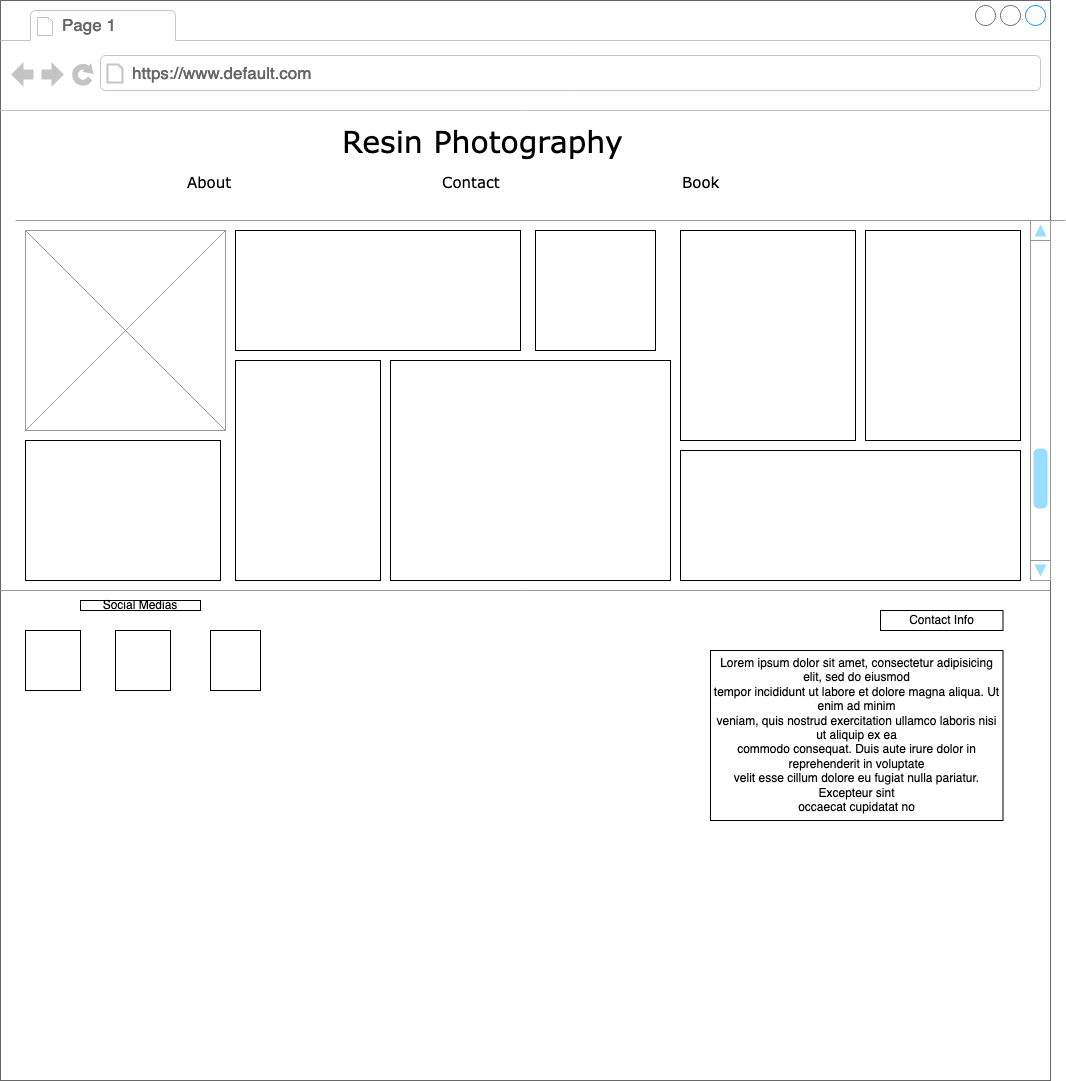

The diagram above was exported from draw.io. Its source (the exported page's mxGraphModel, read from the mxfile embedded in the PNG):
<mxGraphModel dx="1313" dy="512" grid="1" gridSize="10" guides="1" tooltips="1" connect="1" arrows="1" fold="1" page="1" pageScale="1" pageWidth="1100" pageHeight="850" background="none" math="0" shadow="0">
  <root>
    <mxCell id="0" />
    <mxCell id="1" parent="0" />
    <UserObject label="https://github.com/erosnol/resume-lab" link="https://github.com/erosnol/resume-lab" id="7026571954dc6520-1">
      <mxCell style="strokeWidth=1;shadow=0;dashed=0;align=center;html=1;shape=mxgraph.mockup.containers.browserWindow;rSize=0;strokeColor=#666666;mainText=,;recursiveResize=0;rounded=0;labelBackgroundColor=none;fontFamily=Verdana;fontSize=12" parent="1" vertex="1">
        <mxGeometry x="25" y="20" width="1050" height="1080" as="geometry" />
      </mxCell>
    </UserObject>
    <mxCell id="7026571954dc6520-2" value="Page 1" style="strokeWidth=1;shadow=0;dashed=0;align=center;html=1;shape=mxgraph.mockup.containers.anchor;fontSize=17;fontColor=#666666;align=left;" parent="7026571954dc6520-1" vertex="1">
      <mxGeometry x="60" y="12" width="110" height="26" as="geometry" />
    </mxCell>
    <mxCell id="7026571954dc6520-3" value="https://www.default.com" style="strokeWidth=1;shadow=0;dashed=0;align=center;html=1;shape=mxgraph.mockup.containers.anchor;rSize=0;fontSize=17;fontColor=#666666;align=left;" parent="7026571954dc6520-1" vertex="1">
      <mxGeometry x="130" y="60" width="250" height="26" as="geometry" />
    </mxCell>
    <mxCell id="7026571954dc6520-4" value="Resin Photography" style="text;html=1;points=[];align=left;verticalAlign=top;spacingTop=-4;fontSize=30;fontFamily=Verdana" parent="7026571954dc6520-1" vertex="1">
      <mxGeometry x="340" y="120" width="340" height="50" as="geometry" />
    </mxCell>
    <mxCell id="7026571954dc6520-6" value="About" style="text;html=1;points=[];align=left;verticalAlign=top;spacingTop=-4;fontSize=15;fontFamily=Verdana" parent="7026571954dc6520-1" vertex="1">
      <mxGeometry x="185" y="170" width="170" height="30" as="geometry" />
    </mxCell>
    <mxCell id="7026571954dc6520-8" value="Book" style="text;html=1;points=[];align=left;verticalAlign=top;spacingTop=-4;fontSize=15;fontFamily=Verdana" parent="7026571954dc6520-1" vertex="1">
      <mxGeometry x="680" y="170" width="170" height="30" as="geometry" />
    </mxCell>
    <mxCell id="7026571954dc6520-10" value="Contact" style="text;html=1;points=[];align=left;verticalAlign=top;spacingTop=-4;fontSize=15;fontFamily=Verdana" parent="7026571954dc6520-1" vertex="1">
      <mxGeometry x="440" y="170" width="170" height="30" as="geometry" />
    </mxCell>
    <mxCell id="7026571954dc6520-15" value="" style="verticalLabelPosition=bottom;shadow=0;dashed=0;align=center;html=1;verticalAlign=top;strokeWidth=1;shape=mxgraph.mockup.markup.line;strokeColor=#999999;rounded=0;labelBackgroundColor=none;fillColor=#ffffff;fontFamily=Verdana;fontSize=12;fontColor=#000000;" parent="7026571954dc6520-1" vertex="1">
      <mxGeometry x="15" y="210" width="1050" height="20" as="geometry" />
    </mxCell>
    <mxCell id="7026571954dc6520-21" value="" style="verticalLabelPosition=bottom;shadow=0;dashed=0;align=center;html=1;verticalAlign=top;strokeWidth=1;shape=mxgraph.mockup.markup.line;strokeColor=#999999;rounded=0;labelBackgroundColor=none;fillColor=#ffffff;fontFamily=Verdana;fontSize=12;fontColor=#000000;" parent="7026571954dc6520-1" vertex="1">
      <mxGeometry y="580" width="1050" height="20" as="geometry" />
    </mxCell>
    <mxCell id="7026571954dc6520-22" value="" style="verticalLabelPosition=bottom;shadow=0;dashed=0;align=center;html=1;verticalAlign=top;strokeWidth=1;shape=mxgraph.mockup.graphics.simpleIcon;strokeColor=#999999;fillColor=#ffffff;rounded=0;labelBackgroundColor=none;fontFamily=Verdana;fontSize=12;fontColor=#000000;" parent="7026571954dc6520-1" vertex="1">
      <mxGeometry x="25" y="230" width="200" height="200" as="geometry" />
    </mxCell>
    <mxCell id="CtaNtCKlIgaWoS3CcPi_-1" value="" style="rounded=0;whiteSpace=wrap;html=1;" parent="7026571954dc6520-1" vertex="1">
      <mxGeometry x="235" y="230" width="285" height="120" as="geometry" />
    </mxCell>
    <mxCell id="CtaNtCKlIgaWoS3CcPi_-2" value="" style="rounded=0;whiteSpace=wrap;html=1;" parent="7026571954dc6520-1" vertex="1">
      <mxGeometry x="235" y="360" width="145" height="220" as="geometry" />
    </mxCell>
    <mxCell id="CtaNtCKlIgaWoS3CcPi_-3" value="" style="rounded=0;whiteSpace=wrap;html=1;" parent="7026571954dc6520-1" vertex="1">
      <mxGeometry x="25" y="440" width="195" height="140" as="geometry" />
    </mxCell>
    <mxCell id="CtaNtCKlIgaWoS3CcPi_-4" value="" style="rounded=0;whiteSpace=wrap;html=1;" parent="7026571954dc6520-1" vertex="1">
      <mxGeometry x="390" y="360" width="280" height="220" as="geometry" />
    </mxCell>
    <mxCell id="CtaNtCKlIgaWoS3CcPi_-5" value="" style="rounded=0;whiteSpace=wrap;html=1;" parent="7026571954dc6520-1" vertex="1">
      <mxGeometry x="680" y="450" width="340" height="130" as="geometry" />
    </mxCell>
    <mxCell id="CtaNtCKlIgaWoS3CcPi_-6" value="" style="rounded=0;whiteSpace=wrap;html=1;" parent="7026571954dc6520-1" vertex="1">
      <mxGeometry x="680" y="230" width="175" height="210" as="geometry" />
    </mxCell>
    <mxCell id="CtaNtCKlIgaWoS3CcPi_-8" value="" style="rounded=0;whiteSpace=wrap;html=1;" parent="7026571954dc6520-1" vertex="1">
      <mxGeometry x="535" y="230" width="120" height="120" as="geometry" />
    </mxCell>
    <mxCell id="CtaNtCKlIgaWoS3CcPi_-9" value="" style="rounded=0;whiteSpace=wrap;html=1;" parent="7026571954dc6520-1" vertex="1">
      <mxGeometry x="865" y="230" width="155" height="210" as="geometry" />
    </mxCell>
    <mxCell id="CtaNtCKlIgaWoS3CcPi_-10" value="" style="rounded=0;whiteSpace=wrap;html=1;" parent="7026571954dc6520-1" vertex="1">
      <mxGeometry x="25" y="630" width="55" height="60" as="geometry" />
    </mxCell>
    <mxCell id="CtaNtCKlIgaWoS3CcPi_-11" value="" style="verticalLabelPosition=bottom;shadow=0;dashed=0;align=center;html=1;verticalAlign=top;strokeWidth=1;shape=mxgraph.mockup.navigation.scrollBar;strokeColor=#999999;barPos=20;fillColor2=#99ddff;strokeColor2=none;direction=north;" parent="7026571954dc6520-1" vertex="1">
      <mxGeometry x="1030" y="220" width="20" height="360" as="geometry" />
    </mxCell>
    <mxCell id="CtaNtCKlIgaWoS3CcPi_-14" value="" style="rounded=0;whiteSpace=wrap;html=1;" parent="7026571954dc6520-1" vertex="1">
      <mxGeometry x="115" y="630" width="55" height="60" as="geometry" />
    </mxCell>
    <mxCell id="CtaNtCKlIgaWoS3CcPi_-15" value="" style="rounded=0;whiteSpace=wrap;html=1;" parent="7026571954dc6520-1" vertex="1">
      <mxGeometry x="210" y="630" width="50" height="60" as="geometry" />
    </mxCell>
    <mxCell id="CtaNtCKlIgaWoS3CcPi_-16" value="Social Medias " style="rounded=0;whiteSpace=wrap;html=1;" parent="7026571954dc6520-1" vertex="1">
      <mxGeometry x="80" y="600" width="120" height="10" as="geometry" />
    </mxCell>
    <mxCell id="CtaNtCKlIgaWoS3CcPi_-17" value="Contact Info" style="rounded=0;whiteSpace=wrap;html=1;" parent="7026571954dc6520-1" vertex="1">
      <mxGeometry x="880" y="610" width="122.5" height="20" as="geometry" />
    </mxCell>
    <mxCell id="CtaNtCKlIgaWoS3CcPi_-18" value="Lorem ipsum dolor sit amet, consectetur adipisicing elit, sed do eiusmod&#10; tempor incididunt ut labore et dolore magna aliqua. Ut enim ad minim &#10;veniam, quis nostrud exercitation ullamco laboris nisi ut aliquip ex ea &#10;commodo consequat. Duis aute irure dolor in reprehenderit in voluptate &#10;velit esse cillum dolore eu fugiat nulla pariatur. Excepteur sint &#10;occaecat cupidatat no" style="rounded=0;whiteSpace=wrap;html=1;" parent="7026571954dc6520-1" vertex="1">
      <mxGeometry x="710" y="650" width="292.5" height="170" as="geometry" />
    </mxCell>
  </root>
</mxGraphModel>